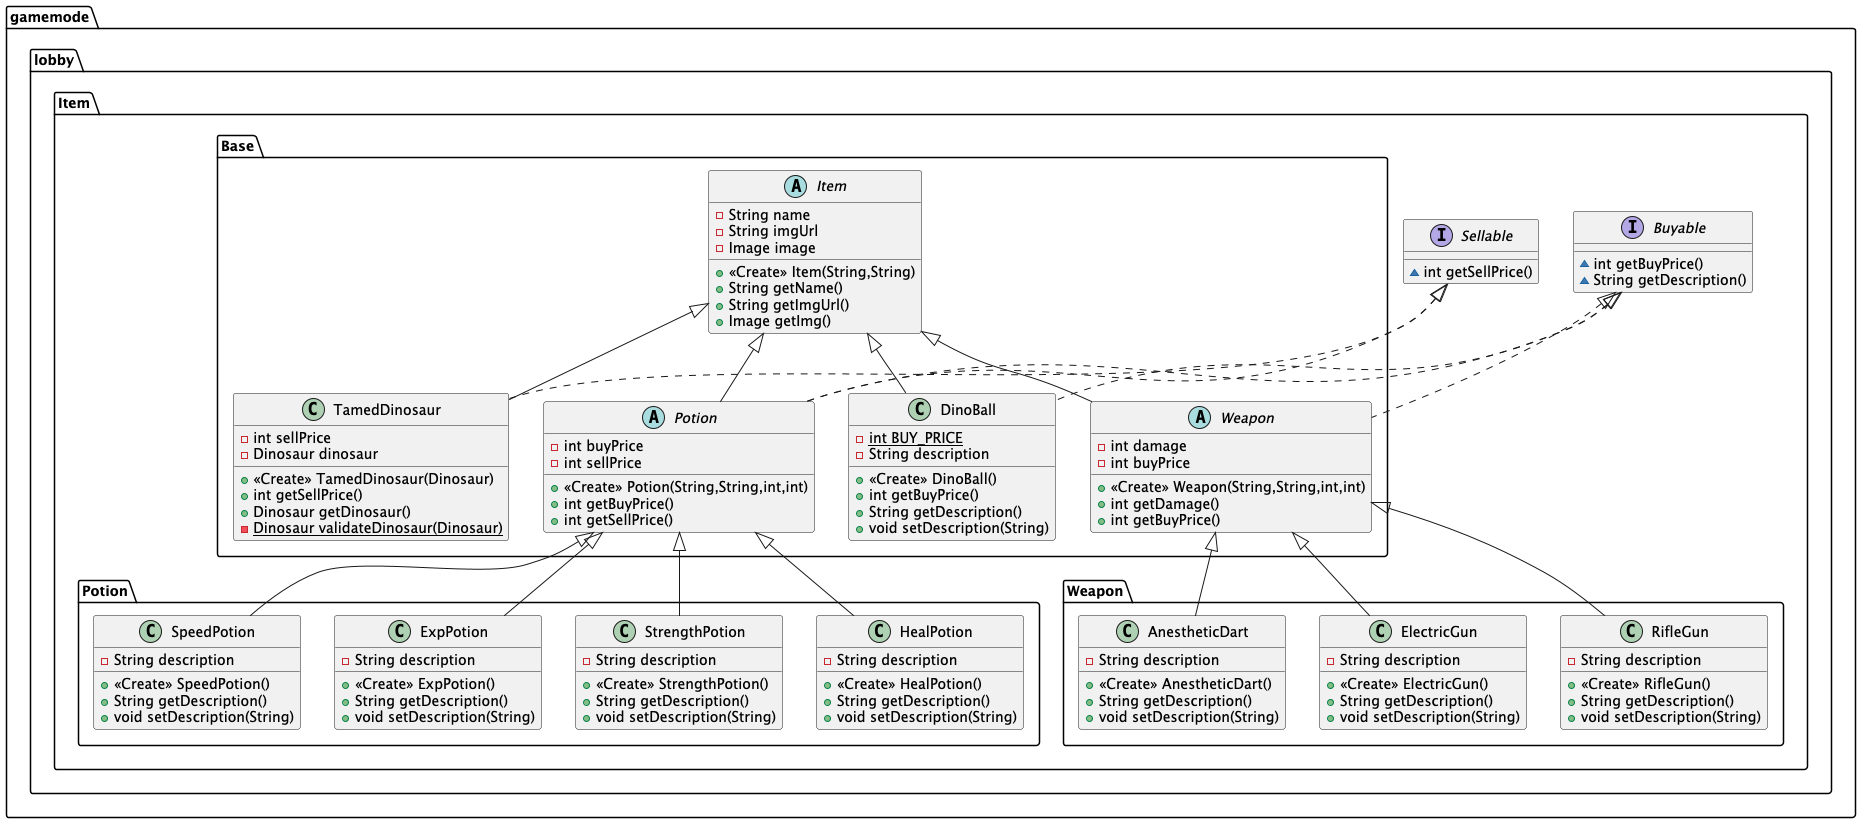

The diagram above was rendered by PlantUML. Its source (embedded in the PNG):
@startuml
abstract class gamemode.lobby.Item.Base.Potion {
- int buyPrice
- int sellPrice
+ <<Create>> Potion(String,String,int,int)
+ int getBuyPrice()
+ int getSellPrice()
}


abstract class gamemode.lobby.Item.Base.Weapon {
- int damage
- int buyPrice
+ <<Create>> Weapon(String,String,int,int)
+ int getDamage()
+ int getBuyPrice()
}


class gamemode.lobby.Item.Weapon.ElectricGun {
- String description
+ <<Create>> ElectricGun()
+ String getDescription()
+ void setDescription(String)
}


class gamemode.lobby.Item.Weapon.RifleGun {
- String description
+ <<Create>> RifleGun()
+ String getDescription()
+ void setDescription(String)
}


class gamemode.lobby.Item.Potion.StrengthPotion {
- String description
+ <<Create>> StrengthPotion()
+ String getDescription()
+ void setDescription(String)
}


class gamemode.lobby.Item.Potion.HealPotion {
- String description
+ <<Create>> HealPotion()
+ String getDescription()
+ void setDescription(String)
}


class gamemode.lobby.Item.Weapon.AnestheticDart {
- String description
+ <<Create>> AnestheticDart()
+ String getDescription()
+ void setDescription(String)
}


class gamemode.lobby.Item.Base.TamedDinosaur {
- int sellPrice
- Dinosaur dinosaur
+ <<Create>> TamedDinosaur(Dinosaur)
+ int getSellPrice()
+ Dinosaur getDinosaur()
- {static} Dinosaur validateDinosaur(Dinosaur)
}


interface gamemode.lobby.Item.Sellable {
~ int getSellPrice()
}

class gamemode.lobby.Item.Potion.SpeedPotion {
- String description
+ <<Create>> SpeedPotion()
+ String getDescription()
+ void setDescription(String)
}


interface gamemode.lobby.Item.Buyable {
~ int getBuyPrice()
~ String getDescription()
}

class gamemode.lobby.Item.Base.DinoBall {
- {static} int BUY_PRICE
- String description
+ <<Create>> DinoBall()
+ int getBuyPrice()
+ String getDescription()
+ void setDescription(String)
}


abstract class gamemode.lobby.Item.Base.Item {
- String name
- String imgUrl
- Image image
+ <<Create>> Item(String,String)
+ String getName()
+ String getImgUrl()
+ Image getImg()
}


class gamemode.lobby.Item.Potion.ExpPotion {
- String description
+ <<Create>> ExpPotion()
+ String getDescription()
+ void setDescription(String)
}




gamemode.lobby.Item.Buyable <|.. gamemode.lobby.Item.Base.Potion
gamemode.lobby.Item.Sellable <|.. gamemode.lobby.Item.Base.Potion
gamemode.lobby.Item.Base.Item <|-- gamemode.lobby.Item.Base.Potion
gamemode.lobby.Item.Buyable <|.. gamemode.lobby.Item.Base.Weapon
gamemode.lobby.Item.Base.Item <|-- gamemode.lobby.Item.Base.Weapon
gamemode.lobby.Item.Base.Weapon <|-- gamemode.lobby.Item.Weapon.ElectricGun
gamemode.lobby.Item.Base.Weapon <|-- gamemode.lobby.Item.Weapon.RifleGun
gamemode.lobby.Item.Base.Potion <|-- gamemode.lobby.Item.Potion.StrengthPotion
gamemode.lobby.Item.Base.Potion <|-- gamemode.lobby.Item.Potion.HealPotion
gamemode.lobby.Item.Base.Weapon <|-- gamemode.lobby.Item.Weapon.AnestheticDart
gamemode.lobby.Item.Sellable <|.. gamemode.lobby.Item.Base.TamedDinosaur
gamemode.lobby.Item.Base.Item <|-- gamemode.lobby.Item.Base.TamedDinosaur
gamemode.lobby.Item.Base.Potion <|-- gamemode.lobby.Item.Potion.SpeedPotion
gamemode.lobby.Item.Buyable <|.. gamemode.lobby.Item.Base.DinoBall
gamemode.lobby.Item.Base.Item <|-- gamemode.lobby.Item.Base.DinoBall
gamemode.lobby.Item.Base.Potion <|-- gamemode.lobby.Item.Potion.ExpPotion
@enduml